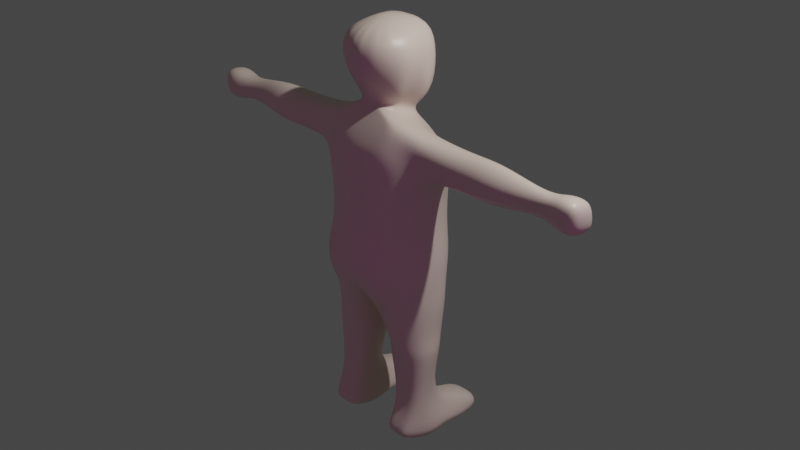 # Source: JUAN1.blend  (saved by Blender 2.80.75; exported with 4.5.12 LTS)
import bpy
from mathutils import Matrix  # noqa: F401  (used for matrix-valued properties, if any)

bpy.ops.wm.read_factory_settings(use_empty=True)
scene = bpy.context.scene
scene.name = 'Scene'

# ---- collections
col_collection = bpy.data.collections.new('Collection'); scene.collection.children.link(col_collection)

# ---- images (referenced by path relative to the original .blend; pixels are not part of the script)
import os
ASSET_DIR = os.environ.get("B2B_ASSET_DIR", "")  # directory of the original .blend (textures are referenced by path, not embedded)
HERE = os.path.dirname(os.path.abspath(__file__))  # packed textures are extracted next to this script under _unpacked/

def load_image(name, relpath, width, height, colorspace="sRGB"):
    """Load a texture the original file referenced (path relative to the .blend, or extracted next to this script)."""
    p = next((c for c in (os.path.join(HERE, relpath), os.path.join(ASSET_DIR, relpath)) if relpath and os.path.exists(c)), "")
    if p:
        img = bpy.data.images.load(p, check_existing=True)
        img.name = name
    else:  # same state as the original file: an image datablock whose file is absent (Cycles renders it pink)
        img = bpy.data.images.new(name, width, height)
        img.source = "FILE"
        img.filepath = "//" + (relpath or name)
    img.colorspace_settings.name = colorspace
    return img
img_frontal_psd = load_image('frontal.psd', 'frontal.psd', 1024, 1024, 'sRGB')
img_perfil_psd = load_image('perfil.psd', 'perfil.psd', 1024, 1024, 'sRGB')

# ---- materials (node trees are filled in below, after node groups)
mat_juan = bpy.data.materials.new('JUAN')
mat_juan.alpha_threshold = 0.0
mat_juan.use_transparent_shadow = False
mat_juan.line_color = (0.0, 0.0, 0.0, 1.0)
mat_frontal = bpy.data.materials.new('frontal')
mat_frontal.use_transparent_shadow = False
mat_perfil = bpy.data.materials.new('perfil')
mat_perfil.use_transparent_shadow = False

# ---- material node trees
mat_juan.use_nodes = True; mat_juan.node_tree.nodes.clear()
_N = mat_juan.node_tree.nodes; _L = mat_juan.node_tree.links
n0 = _N.new('ShaderNodeOutputMaterial'); n0.name = 'Material Output'; n0.location = (300, 300)
n1 = _N.new('ShaderNodeBsdfPrincipled'); n1.name = 'Principled BSDF'; n1.location = (10, 300)
n1.distribution = 'GGX'
n1.subsurface_method = 'BURLEY'
n1.inputs[0].default_value = (0.8, 0.6578, 0.5562, 1.0)
n1.inputs[2].default_value = 0.4
n1.inputs[3].default_value = 1.45
n1.inputs[27].default_value = (0.0, 0.0, 0.0, 1.0)
n1.inputs[28].default_value = 1.0
_L.new(n1.outputs[0], n0.inputs[0])
n0.is_active_output = True
mat_frontal.use_nodes = True; mat_frontal.node_tree.nodes.clear()
_N = mat_frontal.node_tree.nodes; _L = mat_frontal.node_tree.links
n0 = _N.new('ShaderNodeOutputMaterial'); n0.name = 'Material Output'; n0.location = (300, 300)
n1 = _N.new('ShaderNodeBsdfPrincipled'); n1.name = 'Principled BSDF'; n1.location = (10, 300)
n1.distribution = 'GGX'
n1.subsurface_method = 'BURLEY'
n1.inputs[3].default_value = 1.45
n1.inputs[27].default_value = (0.0, 0.0, 0.0, 1.0)
n1.inputs[28].default_value = 1.0
n2 = _N.new('ShaderNodeTexImage'); n2.name = 'Image Texture'; n2.location = (-280, 280)
n2.image = img_frontal_psd
_L.new(n1.outputs[0], n0.inputs[0])
_L.new(n2.outputs[0], n1.inputs[0])
n0.is_active_output = True
mat_perfil.use_nodes = True; mat_perfil.node_tree.nodes.clear()
_N = mat_perfil.node_tree.nodes; _L = mat_perfil.node_tree.links
n0 = _N.new('ShaderNodeOutputMaterial'); n0.name = 'Material Output'; n0.location = (300, 300)
n1 = _N.new('ShaderNodeBsdfPrincipled'); n1.name = 'Principled BSDF'; n1.location = (10, 300)
n1.distribution = 'GGX'
n1.subsurface_method = 'BURLEY'
n1.inputs[3].default_value = 1.45
n1.inputs[27].default_value = (0.0, 0.0, 0.0, 1.0)
n1.inputs[28].default_value = 1.0
n2 = _N.new('ShaderNodeTexImage'); n2.name = 'Image Texture'; n2.location = (-280, 280)
n2.image = img_perfil_psd
_L.new(n1.outputs[0], n0.inputs[0])
_L.new(n2.outputs[0], n1.inputs[0])
n0.is_active_output = True

# ---- world
world_world = bpy.data.worlds.new('World'); scene.world = world_world
world_world.use_nodes = True; world_world.node_tree.nodes.clear()
_N = world_world.node_tree.nodes; _L = world_world.node_tree.links
n0 = _N.new('ShaderNodeOutputWorld'); n0.name = 'World Output'; n0.location = (300, 300)
n1 = _N.new('ShaderNodeBackground'); n1.name = 'Background'; n1.location = (10, 300)
n1.inputs[0].default_value = (0.05088, 0.05088, 0.05088, 1.0)
_L.new(n1.outputs[0], n0.inputs[0])
n0.is_active_output = True
world_world.color = (0.05088, 0.05088, 0.05088)
world_world.use_sun_shadow = False
world_world.sun_shadow_jitter_overblur = 0.0

# ---- cameras
cam_camera = bpy.data.cameras.new('Camera')
cam_camera.clip_end = 100.0
cam_camera.ortho_scale = 7.314

# ---- lights
light_light = bpy.data.lights.new('Light', 'POINT')
light_light.transmission_factor = 0.0
light_light.energy = 1000.0
light_light.shadow_soft_size = 0.1
light_light.shadow_maximum_resolution = 0.006
light_light.use_absolute_resolution = True

# ---- meshes
me_cube = bpy.data.meshes.new('Cube')
me_cube.from_pydata([(-0.3681, 0.1742, 0.9425), (-0.4616, 0.1953, -0.4722), (-0.3696, -0.5152, 0.9835), (-0.4938, -0.5231, -0.5252), (-0.6317, -0.03325, -0.5271), (-1.409e-17, 0.248, -0.488), (-0.4022, -0.4981, 0.1131), (-0.2621, 0.3676, 0.1296), (0.001158, -0.584, 0.9628), (-2.456e-18, -0.6178, -0.5321), (0.0, 0.2998, 0.9226), (0.0, 0.4753, 0.1309), (-8.268e-19, -0.07294, -0.6401), (-0.6013, -0.04707, 0.1298), (3.841e-18, -0.5831, 0.1163), (-0.6066, -0.2779, -0.5268), (-0.21, 0.2631, -0.4822), (-0.4418, -0.5299, 0.7927), (-0.3578, 0.3645, -0.2346), (-0.2339, -0.5705, 0.9787), (-0.5937, 0.004979, 0.917), (-0.5678, 0.1304, -0.5013), (-0.5122, -0.5948, -0.237), (-0.4127, 0.3043, 0.7892), (-0.2377, -0.6603, -0.5305), (-0.6024, -0.4076, 0.9535), (-0.2245, 0.2559, 0.9394), (-0.1343, 0.4379, 0.1294), (0.0, 0.4716, -0.2376), (0.0, 0.4111, 0.7933), (-1.682e-18, -0.3404, -0.6207), (-3.441e-18, 0.1453, -0.6206), (-0.6267, -0.1109, -1.065), (-0.4816, 0.2099, 0.1297), (-0.5465, -0.3229, 0.1248), (-0.6451, -0.02963, -0.2203), (-0.6567, -0.1306, 0.6709), (-0.1748, -0.5629, 0.1136), (-1.665e-18, -0.7394, -0.2232), (6.717e-05, -0.6148, 0.7999), (-0.2081, -0.7136, -0.235), (-0.6282, -0.4029, 0.7123), (-0.5982, -0.3392, -0.2203), (-0.526, 0.2098, -0.2203), (-0.5138, -0.367, -1.137), (-0.4964, 0.1424, -1.064), (-0.1938, 0.3745, 0.7901), (-0.175, 0.4314, -0.2433), (-0.6168, 0.1062, 0.693), (-0.2059, -0.5873, 0.7945), (-0.3681, 0.05027, 1.094), (-0.4055, -0.4314, 1.247), (0.002134, -0.4509, 1.209), (-0.509, -0.1598, 1.158), (0.0, 0.1852, 1.094), (-0.3435, -0.4275, 1.244), (-0.4627, -0.06115, 1.126), (-0.4921, -0.4224, 1.223), (-0.2377, 0.1395, 1.095), (0.0012, -0.3903, 1.437), (-0.2009, -0.3568, 1.445), (-0.3559, 0.1, 1.387), (-0.4997, 0.181, -0.7551), (-0.5535, -0.3738, -0.7551), (-0.6352, -0.04452, -0.7632), (-0.04319, 0.2065, -0.7658), (-0.05706, -0.4576, -0.7489), (-0.03645, -0.07014, -0.7769), (-0.631, -0.2124, -0.759), (-0.2955, 0.2183, -0.7598), (-0.6035, 0.0746, -0.7616), (-0.3016, -0.4618, -0.7525), (-0.03805, -0.2744, -0.766), (-0.0401, 0.0668, -0.7752), (-0.5154, 0.09375, -1.207), (-0.5169, -0.3555, -1.261), (-0.6576, -0.1348, -1.209), (-0.2353, 0.1616, -1.064), (-0.261, -0.3804, -1.138), (-0.1275, -0.1114, -1.066), (-0.6041, -0.268, -1.095), (-0.3642, 0.1968, -1.064), (-0.5847, 0.04043, -1.064), (-0.3855, -0.4154, -1.148), (-0.1628, -0.2815, -1.096), (-0.1551, 0.05414, -1.066), (-0.6504, -0.1493, -1.338), (-0.5227, -0.338, -1.373), (-0.5263, 0.07026, -1.339), (-0.2491, 0.099, -1.207), (-0.2646, -0.3569, -1.262), (-0.1177, -0.1341, -1.209), (-0.6242, -0.2789, -1.23), (-0.3775, 0.1433, -1.205), (-0.6131, 0.008782, -1.207), (-0.3915, -0.392, -1.276), (-0.1559, -0.2801, -1.23), (-0.1538, 0.01162, -1.207), (-0.5414, -0.03661, -1.937), (-0.5397, -0.3073, -1.93), (-0.5782, -0.1993, -1.92), (-0.2309, 0.07134, -1.339), (-0.2473, -0.3386, -1.372), (-0.1204, -0.149, -1.338), (-0.6222, -0.2743, -1.351), (-0.3762, 0.105, -1.329), (-0.616, -0.01636, -1.335), (-0.3897, -0.3542, -1.389), (-0.1512, -0.2742, -1.351), (-0.1454, -0.01589, -1.335), (-0.7621, -0.1316, -2.28), (-0.5505, -0.5106, -2.227), (-0.7326, 0.4118, -2.291), (-0.3223, -0.03661, -1.937), (-0.3215, -0.307, -1.93), (-0.2866, -0.1993, -1.92), (-0.5733, -0.2562, -1.926), (-0.4322, -0.03726, -1.915), (-0.5738, -0.1332, -1.92), (-0.4178, -0.3013, -1.922), (-0.2909, -0.2562, -1.926), (-0.2905, -0.1329, -1.92), (-0.2214, 0.5513, -2.07), (-0.6354, 0.5513, -2.07), (-0.4285, 0.5855, -2.065), (-0.1287, 0.4118, -2.291), (-0.2678, -0.5105, -2.227), (-0.09934, -0.1316, -2.28), (-0.6562, -0.3581, -2.274), (-0.4307, 0.4822, -2.358), (-0.7601, 0.0805, -2.22), (-0.4195, -0.4906, -2.208), (-0.1734, -0.3581, -2.274), (-0.1171, 0.0805, -2.2), (-0.4307, -0.1162, -2.349), (-0.4117, 0.1259, -2.245), (-0.4135, -0.3348, -2.287), (-0.2084, 0.6534, -2.238), (-0.6486, 0.6534, -2.238), (-0.4285, 0.6875, -2.253), (-0.1547, -0.02016, 1.243), (-0.05403, -0.36, 1.323), (0.0, -0.381, 1.32), (-0.1274, -0.1576, 1.283), (0.0, 0.08993, 1.245), (-0.004597, -0.3732, 1.32), (-0.1357, -0.08291, 1.263), (-0.1165, -0.2593, 1.305), (-0.07129, 0.04533, 1.244), (-0.3876, 0.1257, 1.775), (-0.2012, -0.5128, 1.686), (0.0, -0.603, 1.698), (-0.2752, -0.1053, 1.413), (0.0, 0.2474, 1.435), (-0.08587, -0.3689, 1.431), (-0.4196, -0.02502, 1.4), (-0.3491, -0.2737, 1.428), (-0.2242, 0.2592, 1.411), (0.0, -0.5688, 2.022), (-0.3058, -0.512, 1.997), (-0.2988, 0.1279, 2.051), (-0.4466, -0.1076, 1.747), (0.0, 0.2988, 1.788), (-0.138, -0.5715, 1.697), (-0.3957, -0.001249, 1.757), (-0.4267, -0.3178, 1.737), (-0.2127, 0.2946, 1.788), (0.0, -0.1626, 2.191), (-0.3447, -0.1338, 2.039), (0.0, 0.2595, 2.074), (-0.09516, -0.5623, 2.019), (-0.3563, 0.01648, 2.037), (-0.3546, -0.3422, 2.013), (-0.2193, 0.2317, 2.076), (-0.7791, -0.3967, 0.9339), (-1.482, -0.4198, 0.933), (-0.7753, 0.03415, 0.8949), (-0.818, -0.1319, 0.6796), (-0.7214, -0.3478, 1.109), (-0.8025, -0.3329, 0.7464), (-0.7993, 0.03521, 0.7263), (-0.7209, -0.05297, 1.067), (-0.7215, -0.1804, 1.149), (-1.127, -0.385, 0.9242), (-1.89, -0.3185, 0.9271), (-1.105, 0.07677, 0.8876), (-1.13, -0.1424, 0.7015), (-1.122, -0.3211, 1.065), (-1.139, -0.3331, 0.7669), (-1.114, 0.05802, 0.7481), (-1.101, -0.01375, 1.032), (-1.116, -0.194, 1.122), (-2.121, -0.3302, 0.9242), (-1.467, 0.01303, 0.8913), (-1.481, -0.1389, 0.6771), (-1.477, -0.3413, 1.1), (-1.477, -0.3413, 0.7523), (-1.463, -0.007699, 0.7317), (-1.462, -0.0883, 1.063), (-1.48, -0.1969, 1.164), (-1.911, -0.06112, 0.9028), (-1.924, -0.1527, 0.7797), (-1.903, -0.2692, 1.024), (-1.902, -0.2667, 0.8188), (-1.914, -0.07317, 0.8065), (-1.918, -0.1286, 1.003), (-1.919, -0.1935, 1.059), (-2.427, -0.3561, 0.9259), (-2.124, -0.04691, 0.8997), (-2.126, -0.1644, 0.7743), (-2.123, -0.3007, 1.033), (-2.123, -0.2894, 0.8106), (-2.124, -0.05507, 0.7963), (-2.125, -0.09951, 1.01), (-2.125, -0.2009, 1.054), (-2.251, -0.3756, 0.9277), (-2.251, -0.0009926, 0.894), (-2.251, -0.1593, 0.7196), (-2.252, -0.3414, 1.08), (-2.252, -0.3251, 0.7701), (-2.252, -0.01019, 0.7489), (-2.252, -0.06643, 1.05), (-2.251, -0.2061, 1.107), (-2.458, -0.1856, 0.911), (-2.427, -0.01988, 0.8955), (-2.427, -0.1622, 0.7364), (-2.417, -0.3429, 1.082), (-2.417, -0.325, 0.7685), (-2.417, -0.01003, 0.7462), (-2.417, -0.06509, 1.052), (-2.427, -0.2042, 1.089)], [], [(26, 0, 50, 58), (49, 19, 2, 17), (48, 20, 0, 23), (47, 27, 11, 28), (46, 26, 10, 29), (5, 31, 73, 65), (3, 15, 68, 63), (43, 33, 7, 18), (42, 34, 13, 35), (53, 56, 181, 182), (40, 37, 6, 22), (25, 2, 51, 57), (19, 8, 52, 55), (0, 20, 56, 50), (10, 26, 58, 54), (25, 57, 178, 174), (24, 40, 22, 3), (9, 38, 40, 24), (38, 14, 37, 40), (34, 41, 36, 13), (6, 17, 41, 34), (17, 2, 25, 41), (15, 42, 35, 4), (3, 22, 42, 15), (22, 6, 34, 42), (21, 43, 18, 1), (4, 35, 43, 21), (35, 13, 33, 43), (24, 3, 63, 71), (4, 21, 70, 64), (12, 30, 72, 67), (31, 12, 67, 73), (9, 24, 71, 66), (16, 5, 65, 69), (27, 46, 29, 11), (7, 23, 46, 27), (23, 0, 26, 46), (16, 47, 28, 5), (1, 18, 47, 16), (18, 7, 27, 47), (33, 48, 23, 7), (13, 36, 48, 33), (41, 25, 174, 179), (37, 49, 17, 6), (14, 39, 49, 37), (39, 8, 19, 49), (2, 19, 55, 51), (56, 20, 176, 181), (55, 52, 142, 145), (51, 55, 145, 141), (58, 50, 140, 148), (54, 58, 148, 144), (57, 51, 141, 147), (53, 57, 147, 143), (65, 73, 85, 77), (73, 67, 79, 85), (69, 65, 77, 81), (62, 69, 81, 45), (67, 72, 84, 79), (72, 66, 78, 84), (68, 64, 32, 80), (63, 68, 80, 44), (21, 1, 62, 70), (1, 16, 69, 62), (15, 4, 64, 68), (30, 9, 66, 72), (85, 79, 91, 97), (81, 77, 89, 93), (45, 81, 93, 74), (79, 84, 96, 91), (84, 78, 90, 96), (80, 32, 76, 92), (44, 80, 92, 75), (83, 44, 75, 95), (64, 70, 82, 32), (70, 62, 45, 82), (66, 71, 83, 78), (71, 63, 44, 83), (93, 89, 101, 105), (74, 93, 105, 88), (91, 96, 108, 103), (96, 90, 102, 108), (92, 76, 86, 104), (75, 92, 104, 87), (95, 75, 87, 107), (90, 95, 107, 102), (77, 85, 97, 89), (32, 82, 94, 76), (82, 45, 74, 94), (78, 83, 95, 90), (105, 101, 113, 117), (88, 105, 117, 98), (103, 108, 120, 115), (108, 102, 114, 120), (104, 86, 100, 116), (87, 104, 116, 99), (107, 87, 99, 119), (102, 107, 119, 114), (97, 91, 103, 109), (89, 97, 109, 101), (76, 94, 106, 86), (94, 74, 88, 106), (98, 117, 124, 123), (129, 112, 138, 139), (115, 120, 132, 127), (120, 114, 126, 132), (116, 100, 110, 128), (99, 116, 128, 111), (119, 99, 111, 131), (114, 119, 131, 126), (109, 103, 115, 121), (101, 109, 121, 113), (86, 106, 118, 100), (106, 88, 98, 118), (136, 132, 126, 131), (135, 133, 127, 134), (130, 135, 134, 110), (112, 129, 135, 130), (129, 125, 133, 135), (128, 136, 131, 111), (110, 134, 136, 128), (134, 127, 132, 136), (121, 115, 127, 133), (113, 121, 133, 125), (100, 118, 130, 110), (118, 98, 112, 130), (124, 122, 137, 139), (123, 124, 139, 138), (125, 129, 139, 137), (117, 113, 122, 124), (113, 125, 137, 122), (112, 98, 123, 138), (147, 141, 60, 156), (143, 147, 156, 152), (146, 143, 152, 155), (140, 146, 155, 61), (50, 56, 146, 140), (56, 53, 143, 146), (152, 156, 165, 161), (155, 152, 161, 164), (61, 155, 164, 149), (154, 59, 151, 163), (144, 148, 157, 153), (148, 140, 61, 157), (141, 145, 154, 60), (145, 142, 59, 154), (164, 161, 168, 171), (149, 164, 171, 160), (163, 151, 158, 170), (150, 163, 170, 159), (156, 60, 150, 165), (153, 157, 166, 162), (157, 61, 149, 166), (60, 154, 163, 150), (171, 168, 167), (160, 171, 167), (170, 158, 167), (159, 170, 167), (173, 160, 167), (161, 165, 172, 168), (165, 150, 159, 172), (162, 166, 173, 169), (166, 149, 160, 173), (168, 172, 167), (172, 159, 167), (169, 173, 167), (177, 179, 188, 186), (180, 177, 186, 189), (181, 176, 185, 190), (178, 182, 191, 187), (36, 41, 179, 177), (20, 48, 180, 176), (57, 53, 182, 178), (48, 36, 177, 180), (187, 191, 199, 195), (183, 187, 195, 175), (188, 183, 175, 196), (185, 189, 197, 193), (182, 181, 190, 191), (176, 180, 189, 185), (179, 174, 183, 188), (174, 178, 187, 183), (175, 195, 202, 184), (196, 175, 184, 203), (193, 197, 204, 200), (199, 198, 205, 206), (190, 185, 193, 198), (189, 186, 194, 197), (186, 188, 196, 194), (191, 190, 198, 199), (206, 205, 213, 214), (201, 203, 211, 209), (204, 201, 209, 212), (205, 200, 208, 213), (195, 199, 206, 202), (198, 193, 200, 205), (197, 194, 201, 204), (194, 196, 203, 201), (212, 209, 217, 220), (213, 208, 216, 221), (210, 214, 222, 218), (192, 210, 218, 215), (200, 204, 212, 208), (203, 184, 192, 211), (184, 202, 210, 192), (202, 206, 214, 210), (218, 222, 230, 226), (215, 218, 226, 207), (219, 215, 207, 227), (216, 220, 228, 224), (209, 211, 219, 217), (214, 213, 221, 222), (208, 212, 220, 216), (211, 192, 215, 219), (227, 207, 223, 225), (223, 207, 226, 230), (225, 223, 224, 228), (224, 223, 230, 229), (221, 216, 224, 229), (220, 217, 225, 228), (217, 219, 227, 225), (222, 221, 229, 230)])
me_cube.polygons.foreach_set('use_smooth', [True] * 222)
_uv = me_cube.uv_layers.new(name='UVMap')
_uv.uv.foreach_set('vector', [0.875, 0.5625, 0.875, 0.5, 0.875, 0.5, 0.875, 0.5625, 0.5625, 0.4375, 0.625, 0.4375, 0.625, 0.5, 0.5625, 0.5, 0.5625, 0.6875, 0.625, 0.6875, 0.625, 0.75, 0.5625, 0.75, 0.6875, 0.5625, 0.75, 0.5625, 0.75, 0.625, 0.6875, 0.625, 0.8125, 0.5625, 0.875, 0.5625, 0.875, 0.625, 0.8125, 0.625, 0.0, 0.0, 0.0, 0.0, 0.0, 0.0, 0.0, 0.0, 0.375, 0.5, 0.375, 0.5625, 0.375, 0.5625, 0.375, 0.5, 0.4375, 0.6875, 0.5, 0.6875, 0.5, 0.75, 0.4375, 0.75, 0.4375, 0.5625, 0.5, 0.5625, 0.5, 0.625, 0.4375, 0.625, 0.625, 0.625, 0.625, 0.6875, 0.625, 0.6875, 0.625, 0.625, 0.4375, 0.4375, 0.5, 0.4375, 0.5, 0.5, 0.4375, 0.5, 0.625, 0.5625, 0.625, 0.5, 0.625, 0.5, 0.625, 0.5625, 0.625, 0.4375, 0.625, 0.375, 0.625, 0.375, 0.625, 0.4375, 0.625, 0.75, 0.625, 0.6875, 0.625, 0.6875, 0.625, 0.75, 0.875, 0.625, 0.875, 0.5625, 0.875, 0.5625, 0.875, 0.625, 0.625, 0.5625, 0.625, 0.5625, 0.625, 0.5625, 0.625, 0.5625, 0.375, 0.4375, 0.4375, 0.4375, 0.4375, 0.5, 0.375, 0.5, 0.375, 0.375, 0.4375, 0.375, 0.4375, 0.4375, 0.375, 0.4375, 0.4375, 0.375, 0.5, 0.375, 0.5, 0.4375, 0.4375, 0.4375, 0.5, 0.5625, 0.5625, 0.5625, 0.5625, 0.625, 0.5, 0.625, 0.5, 0.5, 0.5625, 0.5, 0.5625, 0.5625, 0.5, 0.5625, 0.5625, 0.5, 0.625, 0.5, 0.625, 0.5625, 0.5625, 0.5625, 0.375, 0.5625, 0.4375, 0.5625, 0.4375, 0.625, 0.375, 0.625, 0.375, 0.5, 0.4375, 0.5, 0.4375, 0.5625, 0.375, 0.5625, 0.4375, 0.5, 0.5, 0.5, 0.5, 0.5625, 0.4375, 0.5625, 0.375, 0.6875, 0.4375, 0.6875, 0.4375, 0.75, 0.375, 0.75, 0.375, 0.625, 0.4375, 0.625, 0.4375, 0.6875, 0.375, 0.6875, 0.4375, 0.625, 0.5, 0.625, 0.5, 0.6875, 0.4375, 0.6875, 0.375, 0.4375, 0.375, 0.5, 0.375, 0.5, 0.375, 0.4375, 0.375, 0.625, 0.375, 0.6875, 0.375, 0.6875, 0.375, 0.625, 0.0, 0.0, 0.0, 0.0, 0.0, 0.0, 0.0, 0.0, 0.0, 0.0, 0.0, 0.0, 0.0, 0.0, 0.0, 0.0, 0.375, 0.375, 0.375, 0.4375, 0.375, 0.4375, 0.375, 0.375, 0.625, 0.5625, 0.625, 0.625, 0.625, 0.625, 0.625, 0.5625, 0.75, 0.5625, 0.8125, 0.5625, 0.8125, 0.625, 0.75, 0.625, 0.75, 0.5, 0.8125, 0.5, 0.8125, 0.5625, 0.75, 0.5625, 0.8125, 0.5, 0.875, 0.5, 0.875, 0.5625, 0.8125, 0.5625, 0.625, 0.5625, 0.6875, 0.5625, 0.6875, 0.625, 0.625, 0.625, 0.625, 0.5, 0.6875, 0.5, 0.6875, 0.5625, 0.625, 0.5625, 0.6875, 0.5, 0.75, 0.5, 0.75, 0.5625, 0.6875, 0.5625, 0.5, 0.6875, 0.5625, 0.6875, 0.5625, 0.75, 0.5, 0.75, 0.5, 0.625, 0.5625, 0.625, 0.5625, 0.6875, 0.5, 0.6875, 0.5625, 0.5625, 0.625, 0.5625, 0.625, 0.5625, 0.5625, 0.5625, 0.5, 0.4375, 0.5625, 0.4375, 0.5625, 0.5, 0.5, 0.5, 0.5, 0.375, 0.5625, 0.375, 0.5625, 0.4375, 0.5, 0.4375, 0.5625, 0.375, 0.625, 0.375, 0.625, 0.4375, 0.5625, 0.4375, 0.625, 0.5, 0.625, 0.4375, 0.625, 0.4375, 0.625, 0.5, 0.625, 0.6875, 0.625, 0.6875, 0.625, 0.6875, 0.625, 0.6875, 0.625, 0.4375, 0.625, 0.375, 0.625, 0.375, 0.625, 0.4375, 0.625, 0.5, 0.625, 0.4375, 0.625, 0.4375, 0.625, 0.5, 0.875, 0.5625, 0.875, 0.5, 0.875, 0.5, 0.875, 0.5625, 0.875, 0.625, 0.875, 0.5625, 0.875, 0.5625, 0.875, 0.625, 0.625, 0.5625, 0.625, 0.5, 0.625, 0.5, 0.625, 0.5625, 0.625, 0.625, 0.625, 0.5625, 0.625, 0.5625, 0.625, 0.625, 0.0, 0.0, 0.0, 0.0, 0.0, 0.0, 0.0, 0.0, 0.0, 0.0, 0.0, 0.0, 0.0, 0.0, 0.0, 0.0, 0.625, 0.5625, 0.625, 0.625, 0.625, 0.625, 0.625, 0.5625, 0.625, 0.5, 0.625, 0.5625, 0.625, 0.5625, 0.625, 0.5, 0.0, 0.0, 0.0, 0.0, 0.0, 0.0, 0.0, 0.0, 0.0, 0.0, 0.0, 0.0, 0.0, 0.0, 0.0, 0.0, 0.375, 0.5625, 0.375, 0.625, 0.375, 0.625, 0.375, 0.5625, 0.375, 0.5, 0.375, 0.5625, 0.375, 0.5625, 0.375, 0.5, 0.375, 0.6875, 0.375, 0.75, 0.375, 0.75, 0.375, 0.6875, 0.625, 0.5, 0.625, 0.5625, 0.625, 0.5625, 0.625, 0.5, 0.375, 0.5625, 0.375, 0.625, 0.375, 0.625, 0.375, 0.5625, 0.0, 0.0, 0.0, 0.0, 0.0, 0.0, 0.0, 0.0, 0.0, 0.0, 0.0, 0.0, 0.0, 0.0, 0.0, 0.0, 0.625, 0.5625, 0.625, 0.625, 0.625, 0.625, 0.625, 0.5625, 0.625, 0.5, 0.625, 0.5625, 0.625, 0.5625, 0.625, 0.5, 0.0, 0.0, 0.0, 0.0, 0.0, 0.0, 0.0, 0.0, 0.0, 0.0, 0.0, 0.0, 0.0, 0.0, 0.0, 0.0, 0.375, 0.5625, 0.375, 0.625, 0.375, 0.625, 0.375, 0.5625, 0.375, 0.5, 0.375, 0.5625, 0.375, 0.5625, 0.375, 0.5, 0.375, 0.4375, 0.375, 0.5, 0.375, 0.5, 0.375, 0.4375, 0.375, 0.625, 0.375, 0.6875, 0.375, 0.6875, 0.375, 0.625, 0.375, 0.6875, 0.375, 0.75, 0.375, 0.75, 0.375, 0.6875, 0.375, 0.375, 0.375, 0.4375, 0.375, 0.4375, 0.375, 0.375, 0.375, 0.4375, 0.375, 0.5, 0.375, 0.5, 0.375, 0.4375, 0.625, 0.5625, 0.625, 0.625, 0.625, 0.625, 0.625, 0.5625, 0.625, 0.5, 0.625, 0.5625, 0.625, 0.5625, 0.625, 0.5, 0.0, 0.0, 0.0, 0.0, 0.0, 0.0, 0.0, 0.0, 0.0, 0.0, 0.0, 0.0, 0.0, 0.0, 0.0, 0.0, 0.375, 0.5625, 0.375, 0.625, 0.375, 0.625, 0.375, 0.5625, 0.375, 0.5, 0.375, 0.5625, 0.375, 0.5625, 0.375, 0.5, 0.375, 0.4375, 0.375, 0.5, 0.375, 0.5, 0.375, 0.4375, 0.375, 0.375, 0.375, 0.4375, 0.375, 0.4375, 0.375, 0.375, 0.0, 0.0, 0.0, 0.0, 0.0, 0.0, 0.0, 0.0, 0.375, 0.625, 0.375, 0.6875, 0.375, 0.6875, 0.375, 0.625, 0.375, 0.6875, 0.375, 0.75, 0.375, 0.75, 0.375, 0.6875, 0.375, 0.375, 0.375, 0.4375, 0.375, 0.4375, 0.375, 0.375, 0.625, 0.5625, 0.625, 0.625, 0.625, 0.625, 0.625, 0.5625, 0.625, 0.5, 0.625, 0.5625, 0.625, 0.5625, 0.625, 0.5, 0.0, 0.0, 0.0, 0.0, 0.0, 0.0, 0.0, 0.0, 0.0, 0.0, 0.0, 0.0, 0.0, 0.0, 0.0, 0.0, 0.375, 0.5625, 0.375, 0.625, 0.375, 0.625, 0.375, 0.5625, 0.375, 0.5, 0.375, 0.5625, 0.375, 0.5625, 0.375, 0.5, 0.375, 0.4375, 0.375, 0.5, 0.375, 0.5, 0.375, 0.4375, 0.375, 0.375, 0.375, 0.4375, 0.375, 0.4375, 0.375, 0.375, 0.0, 0.0, 0.0, 0.0, 0.0, 0.0, 0.0, 0.0, 0.0, 0.0, 0.0, 0.0, 0.0, 0.0, 0.0, 0.0, 0.375, 0.625, 0.375, 0.6875, 0.375, 0.6875, 0.375, 0.625, 0.375, 0.6875, 0.375, 0.75, 0.375, 0.75, 0.375, 0.6875, 0.625, 0.5, 0.625, 0.5625, 0.625, 0.5625, 0.625, 0.5, 0.4375, 0.75, 0.375, 0.75, 0.375, 0.75, 0.4375, 0.75, 0.0, 0.0, 0.0, 0.0, 0.0, 0.0, 0.0, 0.0, 0.0, 0.0, 0.0, 0.0, 0.0, 0.0, 0.0, 0.0, 0.375, 0.5625, 0.375, 0.625, 0.375, 0.625, 0.375, 0.5625, 0.375, 0.5, 0.375, 0.5625, 0.375, 0.5625, 0.375, 0.5, 0.375, 0.4375, 0.375, 0.5, 0.375, 0.5, 0.375, 0.4375, 0.375, 0.375, 0.375, 0.4375, 0.375, 0.4375, 0.375, 0.375, 0.0, 0.0, 0.0, 0.0, 0.0, 0.0, 0.0, 0.0, 0.0, 0.0, 0.0, 0.0, 0.0, 0.0, 0.0, 0.0, 0.375, 0.625, 0.375, 0.6875, 0.375, 0.6875, 0.375, 0.625, 0.375, 0.6875, 0.375, 0.75, 0.375, 0.75, 0.375, 0.6875, 0.4375, 0.9375, 0.5, 0.9375, 0.5, 1.0, 0.4375, 1.0, 0.4375, 0.8125, 0.5, 0.8125, 0.5, 0.875, 0.4375, 0.875, 0.375, 0.8125, 0.4375, 0.8125, 0.4375, 0.875, 0.375, 0.875, 0.375, 0.75, 0.4375, 0.75, 0.4375, 0.8125, 0.375, 0.8125, 0.4375, 0.75, 0.5, 0.75, 0.5, 0.8125, 0.4375, 0.8125, 0.375, 0.9375, 0.4375, 0.9375, 0.4375, 1.0, 0.375, 1.0, 0.375, 0.875, 0.4375, 0.875, 0.4375, 0.9375, 0.375, 0.9375, 0.4375, 0.875, 0.5, 0.875, 0.5, 0.9375, 0.4375, 0.9375, 0.0, 0.0, 0.0, 0.0, 0.0, 0.0, 0.0, 0.0, 0.0, 0.0, 0.0, 0.0, 0.0, 0.0, 0.0, 0.0, 0.375, 0.625, 0.375, 0.6875, 0.375, 0.6875, 0.375, 0.625, 0.375, 0.6875, 0.375, 0.75, 0.375, 0.75, 0.375, 0.6875, 0.625, 0.5625, 0.625, 0.625, 0.625, 0.625, 0.625, 0.5625, 0.625, 0.5, 0.625, 0.5625, 0.625, 0.5625, 0.625, 0.5, 0.5, 0.75, 0.4375, 0.75, 0.4375, 0.75, 0.5, 0.75, 0.625, 0.5625, 0.625, 0.625, 0.625, 0.625, 0.625, 0.5625, 0.0, 0.0, 0.0, 0.0, 0.0, 0.0, 0.0, 0.0, 0.375, 0.75, 0.375, 0.75, 0.375, 0.75, 0.375, 0.75, 0.625, 0.5625, 0.625, 0.5, 0.625, 0.5, 0.625, 0.5625, 0.625, 0.625, 0.625, 0.5625, 0.625, 0.5625, 0.625, 0.625, 0.625, 0.6875, 0.625, 0.625, 0.625, 0.625, 0.625, 0.6875, 0.625, 0.75, 0.625, 0.6875, 0.625, 0.6875, 0.625, 0.75, 0.625, 0.75, 0.625, 0.6875, 0.625, 0.6875, 0.625, 0.75, 0.625, 0.6875, 0.625, 0.625, 0.625, 0.625, 0.625, 0.6875, 0.625, 0.625, 0.625, 0.5625, 0.625, 0.5625, 0.625, 0.625, 0.625, 0.6875, 0.625, 0.625, 0.625, 0.625, 0.625, 0.6875, 0.625, 0.75, 0.625, 0.6875, 0.625, 0.6875, 0.625, 0.75, 0.625, 0.4375, 0.625, 0.375, 0.625, 0.375, 0.625, 0.4375, 0.875, 0.625, 0.875, 0.5625, 0.875, 0.5625, 0.875, 0.625, 0.875, 0.5625, 0.875, 0.5, 0.875, 0.5, 0.875, 0.5625, 0.625, 0.5, 0.625, 0.4375, 0.625, 0.4375, 0.625, 0.5, 0.625, 0.4375, 0.625, 0.375, 0.625, 0.375, 0.625, 0.4375, 0.625, 0.6875, 0.625, 0.625, 0.625, 0.625, 0.625, 0.6875, 0.625, 0.75, 0.625, 0.6875, 0.625, 0.6875, 0.625, 0.75, 0.625, 0.4375, 0.625, 0.375, 0.625, 0.375, 0.625, 0.4375, 0.625, 0.5, 0.625, 0.4375, 0.625, 0.4375, 0.625, 0.5, 0.625, 0.5625, 0.625, 0.5, 0.625, 0.5, 0.625, 0.5625, 0.875, 0.625, 0.875, 0.5625, 0.875, 0.5625, 0.875, 0.625, 0.875, 0.5625, 0.875, 0.5, 0.875, 0.5, 0.875, 0.5625, 0.625, 0.5, 0.625, 0.4375, 0.625, 0.4375, 0.625, 0.5, 0.625, 0.6875, 0.625, 0.625, 0.625, 0.6875, 0.625, 0.75, 0.625, 0.6875, 0.625, 0.75, 0.625, 0.4375, 0.625, 0.375, 0.625, 0.4375, 0.625, 0.5, 0.625, 0.4375, 0.625, 0.5, 0.875, 0.5625, 0.875, 0.5, 0.875, 0.5625, 0.625, 0.625, 0.625, 0.5625, 0.625, 0.5625, 0.625, 0.625, 0.625, 0.5625, 0.625, 0.5, 0.625, 0.5, 0.625, 0.5625, 0.875, 0.625, 0.875, 0.5625, 0.875, 0.5625, 0.875, 0.625, 0.875, 0.5625, 0.875, 0.5, 0.875, 0.5, 0.875, 0.5625, 0.625, 0.625, 0.625, 0.5625, 0.625, 0.625, 0.625, 0.5625, 0.625, 0.5, 0.625, 0.5625, 0.875, 0.625, 0.875, 0.5625, 0.875, 0.625, 0.5625, 0.625, 0.5625, 0.5625, 0.5625, 0.5625, 0.5625, 0.625, 0.5625, 0.6875, 0.5625, 0.625, 0.5625, 0.625, 0.5625, 0.6875, 0.625, 0.6875, 0.625, 0.6875, 0.625, 0.6875, 0.625, 0.6875, 0.625, 0.5625, 0.625, 0.625, 0.625, 0.625, 0.625, 0.5625, 0.5625, 0.625, 0.5625, 0.5625, 0.5625, 0.5625, 0.5625, 0.625, 0.625, 0.6875, 0.5625, 0.6875, 0.5625, 0.6875, 0.625, 0.6875, 0.625, 0.5625, 0.625, 0.625, 0.625, 0.625, 0.625, 0.5625, 0.5625, 0.6875, 0.5625, 0.625, 0.5625, 0.625, 0.5625, 0.6875, 0.625, 0.5625, 0.625, 0.625, 0.625, 0.625, 0.625, 0.5625, 0.625, 0.5625, 0.625, 0.5625, 0.625, 0.5625, 0.625, 0.5625, 0.5625, 0.5625, 0.625, 0.5625, 0.625, 0.5625, 0.5625, 0.5625, 0.625, 0.6875, 0.5625, 0.6875, 0.5625, 0.6875, 0.625, 0.6875, 0.625, 0.625, 0.625, 0.6875, 0.625, 0.6875, 0.625, 0.625, 0.625, 0.6875, 0.5625, 0.6875, 0.5625, 0.6875, 0.625, 0.6875, 0.5625, 0.5625, 0.625, 0.5625, 0.625, 0.5625, 0.5625, 0.5625, 0.625, 0.5625, 0.625, 0.5625, 0.625, 0.5625, 0.625, 0.5625, 0.625, 0.5625, 0.625, 0.5625, 0.625, 0.5625, 0.625, 0.5625, 0.5625, 0.5625, 0.625, 0.5625, 0.625, 0.5625, 0.5625, 0.5625, 0.625, 0.6875, 0.5625, 0.6875, 0.5625, 0.6875, 0.625, 0.6875, 0.625, 0.625, 0.625, 0.6875, 0.625, 0.6875, 0.625, 0.625, 0.625, 0.6875, 0.625, 0.6875, 0.625, 0.6875, 0.625, 0.6875, 0.5625, 0.6875, 0.5625, 0.625, 0.5625, 0.625, 0.5625, 0.6875, 0.5625, 0.625, 0.5625, 0.5625, 0.5625, 0.5625, 0.5625, 0.625, 0.625, 0.625, 0.625, 0.6875, 0.625, 0.6875, 0.625, 0.625, 0.625, 0.625, 0.625, 0.6875, 0.625, 0.6875, 0.625, 0.625, 0.5625, 0.625, 0.5625, 0.5625, 0.5625, 0.5625, 0.5625, 0.625, 0.5625, 0.6875, 0.5625, 0.625, 0.5625, 0.625, 0.5625, 0.6875, 0.625, 0.6875, 0.625, 0.6875, 0.625, 0.6875, 0.625, 0.6875, 0.625, 0.5625, 0.625, 0.625, 0.625, 0.625, 0.625, 0.5625, 0.625, 0.6875, 0.625, 0.6875, 0.625, 0.6875, 0.625, 0.6875, 0.5625, 0.6875, 0.5625, 0.625, 0.5625, 0.625, 0.5625, 0.6875, 0.5625, 0.625, 0.5625, 0.5625, 0.5625, 0.5625, 0.5625, 0.625, 0.5625, 0.6875, 0.5625, 0.625, 0.5625, 0.625, 0.5625, 0.6875, 0.625, 0.6875, 0.625, 0.6875, 0.625, 0.6875, 0.625, 0.6875, 0.625, 0.5625, 0.625, 0.625, 0.625, 0.625, 0.625, 0.5625, 0.625, 0.5625, 0.625, 0.5625, 0.625, 0.5625, 0.625, 0.5625, 0.625, 0.6875, 0.5625, 0.6875, 0.5625, 0.6875, 0.625, 0.6875, 0.5625, 0.5625, 0.625, 0.5625, 0.625, 0.5625, 0.5625, 0.5625, 0.625, 0.5625, 0.625, 0.5625, 0.625, 0.5625, 0.625, 0.5625, 0.625, 0.5625, 0.625, 0.625, 0.625, 0.625, 0.625, 0.5625, 0.625, 0.5625, 0.625, 0.625, 0.625, 0.625, 0.625, 0.5625, 0.625, 0.5625, 0.625, 0.5625, 0.625, 0.5625, 0.625, 0.5625, 0.5625, 0.5625, 0.625, 0.5625, 0.625, 0.5625, 0.5625, 0.5625, 0.625, 0.6875, 0.5625, 0.6875, 0.5625, 0.6875, 0.625, 0.6875, 0.5625, 0.625, 0.5625, 0.5625, 0.5625, 0.5625, 0.5625, 0.625, 0.625, 0.625, 0.625, 0.6875, 0.625, 0.6875, 0.625, 0.625, 0.625, 0.6875, 0.5625, 0.6875, 0.5625, 0.6875, 0.625, 0.6875, 0.5625, 0.5625, 0.625, 0.5625, 0.625, 0.5625, 0.5625, 0.5625, 0.5625, 0.5625, 0.625, 0.5625, 0.625, 0.625, 0.5625, 0.625, 0.625, 0.625, 0.625, 0.5625, 0.625, 0.5625, 0.625, 0.625, 0.5625, 0.625, 0.625, 0.625, 0.625, 0.6875, 0.5625, 0.6875, 0.625, 0.6875, 0.625, 0.625, 0.625, 0.625, 0.625, 0.6875, 0.625, 0.6875, 0.625, 0.6875, 0.625, 0.6875, 0.625, 0.6875, 0.5625, 0.6875, 0.5625, 0.625, 0.5625, 0.625, 0.5625, 0.6875, 0.5625, 0.625, 0.5625, 0.5625, 0.5625, 0.5625, 0.5625, 0.625, 0.625, 0.625, 0.625, 0.6875, 0.625, 0.6875, 0.625, 0.625])
me_cube.materials.append(mat_juan)
me_cube.use_remesh_preserve_volume = False
me_cube.use_remesh_preserve_attributes = False
me_cube.use_mirror_vertex_groups = False
me_cube.update()
me_plane = bpy.data.meshes.new('Plane')
me_plane.from_pydata([(-1.0, -1.0, 0.0), (1.0, -1.0, 0.0), (-1.0, 1.0, 0.0), (1.0, 1.0, 0.0)], [], [(0, 1, 3, 2)])
_uv = me_plane.uv_layers.new(name='UVMap')
_uv.uv.foreach_set('vector', [0.0, 0.0, 1.0, 0.0, 1.0, 1.0, 0.0, 1.0])
me_plane.materials.append(mat_frontal)
me_plane.use_remesh_preserve_volume = False
me_plane.use_remesh_preserve_attributes = False
me_plane.use_mirror_vertex_groups = False
me_plane.update()
me_plane_001 = bpy.data.meshes.new('Plane.001')
me_plane_001.from_pydata([(-1.0, -1.0, 0.0), (1.0, -1.0, 0.0), (-1.0, 1.0, 0.0), (1.0, 1.0, 0.0)], [], [(0, 1, 3, 2)])
_uv = me_plane_001.uv_layers.new(name='UVMap')
_uv.uv.foreach_set('vector', [0.0, 0.0, 1.0, 0.0, 1.0, 1.0, 0.0, 1.0])
me_plane_001.materials.append(mat_perfil)
me_plane_001.use_remesh_preserve_volume = False
me_plane_001.use_remesh_preserve_attributes = False
me_plane_001.use_mirror_vertex_groups = False
me_plane_001.update()

# ---- objects
ob_cube = bpy.data.objects.new('Cube', me_cube)
ob_light = bpy.data.objects.new('Light', light_light)
ob_camera = bpy.data.objects.new('Camera', cam_camera)
ob_plane = bpy.data.objects.new('Plane', me_plane)
ob_plane_001 = bpy.data.objects.new('Plane.001', me_plane_001)

# ---- transforms, parenting, visibility, modifiers, constraints
ob_cube.location = (0.0, 0.0, 0.0)
ob_cube.lock_rotations_4d = False
ob_cube.empty_display_type = 'ARROWS'
ob_cube.lineart.crease_threshold = 0.0
_m = ob_cube.modifiers.new('Mirror', 'MIRROR')
_m.merge_threshold = 0.005
_m = ob_cube.modifiers.new('Subdivision', 'SUBSURF')
_m.uv_smooth = 'PRESERVE_CORNERS'
_m.show_only_control_edges = False
ob_light.location = (4.076, 1.005, 5.904)
ob_light.rotation_euler = (0.6503, 0.05522, 1.866)
ob_light.lock_rotations_4d = False
ob_light.empty_display_type = 'ARROWS'
ob_light.color = (0.0, 0.0, 0.0, 0.0)
ob_light.lineart.crease_threshold = 0.0
ob_camera.location = (7.359, -6.926, 4.958)
ob_camera.rotation_euler = (1.109, 0.0, 0.8149)
ob_camera.lock_rotations_4d = False
ob_camera.empty_display_type = 'ARROWS'
ob_camera.color = (0.0, 0.0, 0.0, 0.0)
ob_camera.display_type = 'WIRE'
ob_camera.lineart.crease_threshold = 0.0
ob_plane.location = (0.0, -5.84, 0.069)
ob_plane.rotation_euler = (1.571, -0.0, 0.0)
ob_plane.scale = (1.244, 2.562, 1.244)
ob_plane.lineart.crease_threshold = 0.0
ob_plane_001.location = (6.75, 0.0, 0.0)
ob_plane_001.rotation_euler = (1.571, -0.0, -1.571)
ob_plane_001.scale = (1.0, 2.615, 1.0)
ob_plane_001.lineart.crease_threshold = 0.0

# ---- collection membership
col_collection.objects.link(ob_cube)
col_collection.objects.link(ob_light)
col_collection.objects.link(ob_camera)
col_collection.objects.link(ob_plane)
col_collection.objects.link(ob_plane_001)

# ---- scene / render settings (as saved in the file)
scene.camera = ob_camera
scene.frame_start = 1; scene.frame_end = 250; scene.frame_set(1)
scene.render.engine = 'BLENDER_EEVEE_NEXT'
scene.cycles.use_denoising = False
scene.cycles.samples = 128
scene.cycles.sampling_pattern = 'TABULATED_SOBOL'
scene.cycles.use_adaptive_sampling = False
scene.cycles.use_light_tree = False
scene.view_settings.view_transform = 'Filmic'
bpy.context.view_layer.update()
